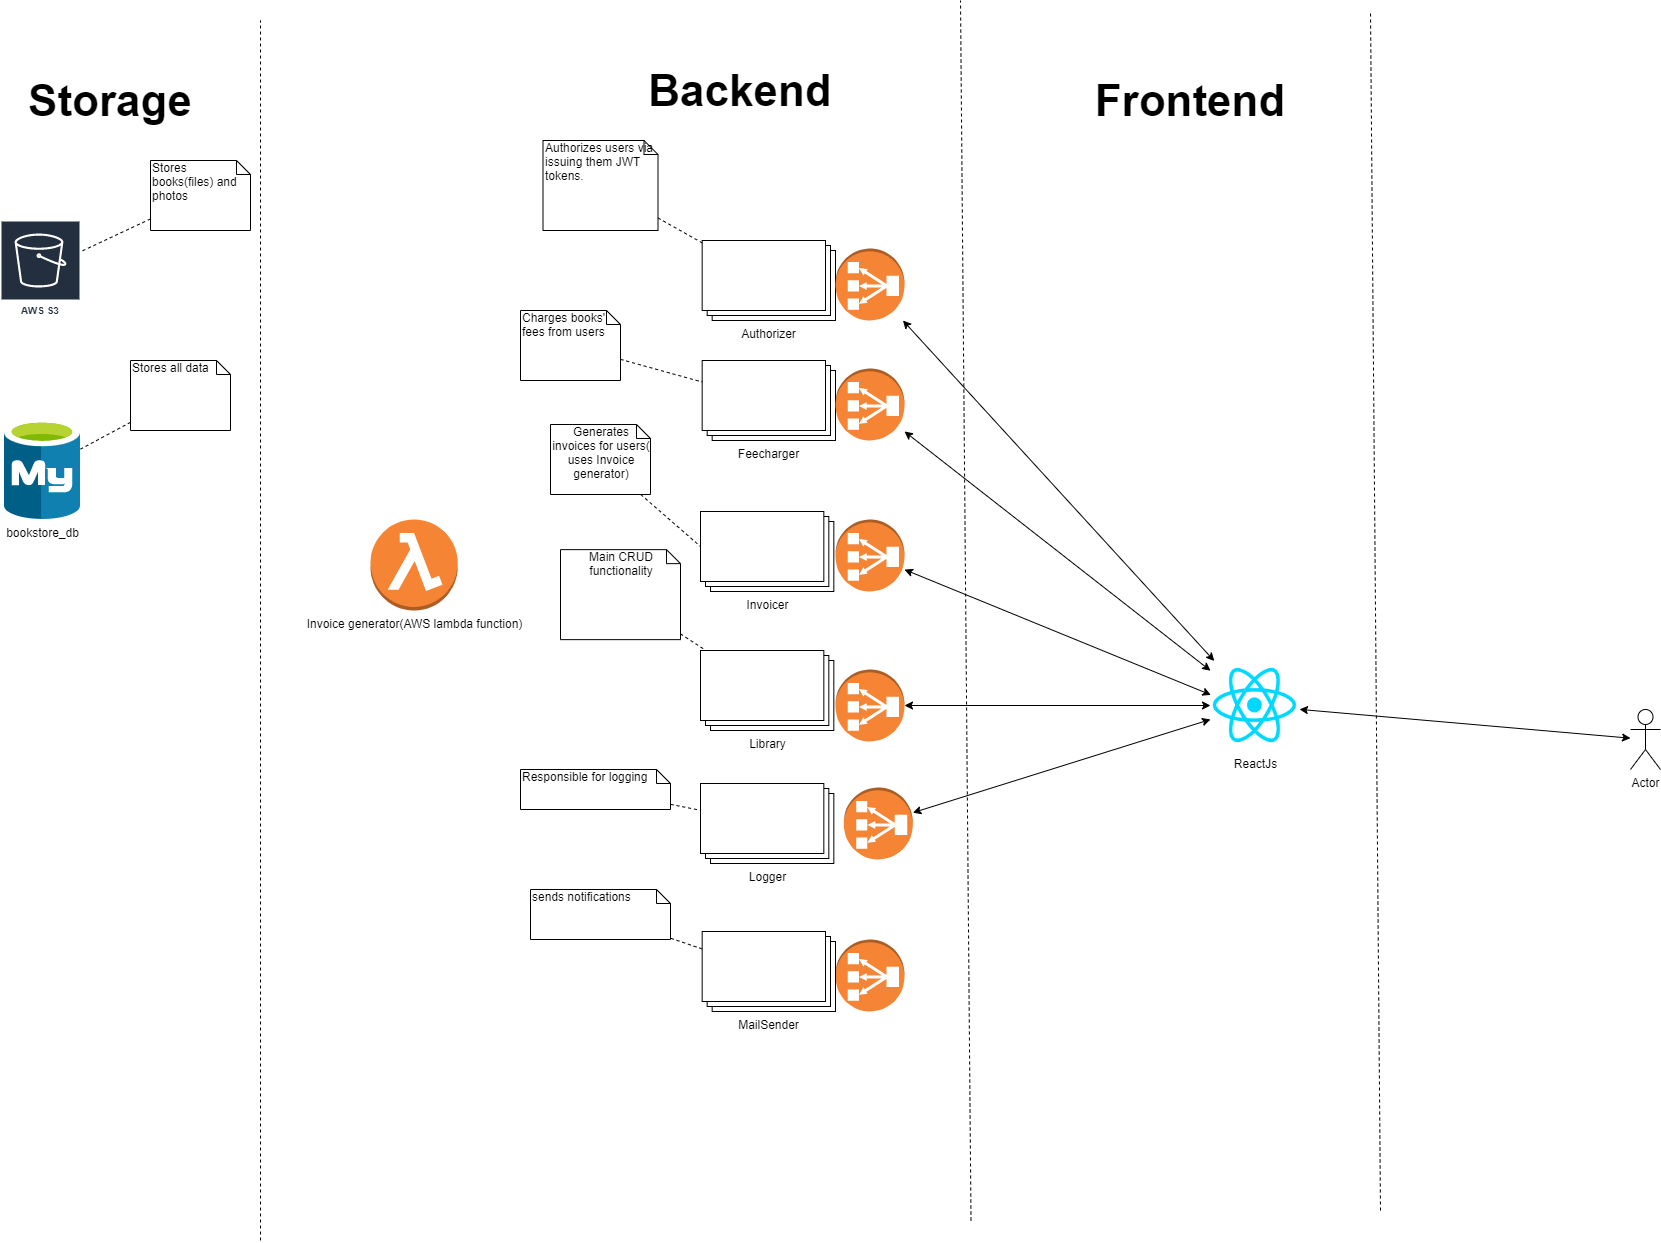

The diagram above was exported from draw.io. Its source (the exported page's mxGraphModel, read from the mxfile embedded in the PNG):
<mxGraphModel dx="1730" dy="885" grid="1" gridSize="10" guides="1" tooltips="1" connect="1" arrows="1" fold="1" page="1" pageScale="1" pageWidth="827" pageHeight="1169" math="0" shadow="0">
  <root>
    <mxCell id="0" />
    <mxCell id="1" parent="0" />
    <mxCell id="PbZIXnFF-nittIgqbW8D-2" style="edgeStyle=none;rounded=0;orthogonalLoop=1;jettySize=auto;html=1;startArrow=classic;startFill=1;endArrow=classic;endFill=1;" parent="1" source="PbZIXnFF-nittIgqbW8D-25" target="PbZIXnFF-nittIgqbW8D-56" edge="1">
      <mxGeometry relative="1" as="geometry">
        <mxPoint x="1249" y="1055.5000000000002" as="sourcePoint" />
      </mxGeometry>
    </mxCell>
    <mxCell id="PbZIXnFF-nittIgqbW8D-6" value="" style="outlineConnect=0;dashed=0;verticalLabelPosition=bottom;verticalAlign=top;align=center;html=1;shape=mxgraph.aws3.classic_load_balancer;fillColor=#F58534;gradientColor=none;rotation=-180;" parent="1" vertex="1">
      <mxGeometry x="905" y="1029" width="69" height="72" as="geometry" />
    </mxCell>
    <mxCell id="PbZIXnFF-nittIgqbW8D-7" value="" style="outlineConnect=0;dashed=0;verticalLabelPosition=bottom;verticalAlign=top;align=center;html=1;shape=mxgraph.aws3.classic_load_balancer;fillColor=#F58534;gradientColor=none;rotation=-180;" parent="1" vertex="1">
      <mxGeometry x="905" y="1299" width="69" height="72" as="geometry" />
    </mxCell>
    <mxCell id="PbZIXnFF-nittIgqbW8D-8" value="" style="outlineConnect=0;dashed=0;verticalLabelPosition=bottom;verticalAlign=top;align=center;html=1;shape=mxgraph.aws3.classic_load_balancer;fillColor=#F58534;gradientColor=none;rotation=-180;" parent="1" vertex="1">
      <mxGeometry x="905" y="879" width="69" height="72" as="geometry" />
    </mxCell>
    <mxCell id="PbZIXnFF-nittIgqbW8D-10" value="Invoicer" style="verticalLabelPosition=bottom;verticalAlign=top;html=1;shape=mxgraph.basic.layered_rect;dx=10;outlineConnect=0;" parent="1" vertex="1">
      <mxGeometry x="770" y="871" width="133.33" height="80" as="geometry" />
    </mxCell>
    <mxCell id="PbZIXnFF-nittIgqbW8D-12" value="Library" style="verticalLabelPosition=bottom;verticalAlign=top;html=1;shape=mxgraph.basic.layered_rect;dx=10;outlineConnect=0;" parent="1" vertex="1">
      <mxGeometry x="770" y="1010" width="133.33" height="80" as="geometry" />
    </mxCell>
    <mxCell id="PbZIXnFF-nittIgqbW8D-13" style="rounded=0;orthogonalLoop=1;jettySize=auto;html=1;startArrow=none;startFill=0;endArrow=none;endFill=0;dashed=1;" parent="1" source="PbZIXnFF-nittIgqbW8D-14" target="PbZIXnFF-nittIgqbW8D-19" edge="1">
      <mxGeometry relative="1" as="geometry" />
    </mxCell>
    <mxCell id="PbZIXnFF-nittIgqbW8D-14" value="MailSender" style="verticalLabelPosition=bottom;verticalAlign=top;html=1;shape=mxgraph.basic.layered_rect;dx=10;outlineConnect=0;" parent="1" vertex="1">
      <mxGeometry x="771.67" y="1291" width="133.33" height="80" as="geometry" />
    </mxCell>
    <mxCell id="PbZIXnFF-nittIgqbW8D-15" style="edgeStyle=none;rounded=0;orthogonalLoop=1;jettySize=auto;html=1;entryX=0;entryY=0;entryDx=0;entryDy=35;entryPerimeter=0;startArrow=none;startFill=0;endArrow=none;endFill=0;dashed=1;" parent="1" source="PbZIXnFF-nittIgqbW8D-16" target="PbZIXnFF-nittIgqbW8D-10" edge="1">
      <mxGeometry relative="1" as="geometry" />
    </mxCell>
    <mxCell id="PbZIXnFF-nittIgqbW8D-16" value="&lt;div style=&quot;text-align: center&quot;&gt;&lt;span&gt;Generates invoices for users( uses Invoice generator)&lt;/span&gt;&lt;/div&gt;" style="shape=note;whiteSpace=wrap;html=1;size=14;verticalAlign=top;align=left;spacingTop=-6;" parent="1" vertex="1">
      <mxGeometry x="620" y="784" width="100" height="70" as="geometry" />
    </mxCell>
    <mxCell id="PbZIXnFF-nittIgqbW8D-17" style="edgeStyle=none;rounded=0;orthogonalLoop=1;jettySize=auto;html=1;startArrow=none;startFill=0;dashed=1;endArrow=none;endFill=0;" parent="1" source="PbZIXnFF-nittIgqbW8D-18" target="PbZIXnFF-nittIgqbW8D-12" edge="1">
      <mxGeometry relative="1" as="geometry" />
    </mxCell>
    <mxCell id="PbZIXnFF-nittIgqbW8D-18" value="&lt;div style=&quot;text-align: center&quot;&gt;&lt;span&gt;Main CRUD functionality&lt;/span&gt;&lt;/div&gt;" style="shape=note;whiteSpace=wrap;html=1;size=14;verticalAlign=top;align=left;spacingTop=-6;" parent="1" vertex="1">
      <mxGeometry x="630" y="909.14" width="120" height="90" as="geometry" />
    </mxCell>
    <mxCell id="PbZIXnFF-nittIgqbW8D-19" value="&lt;div style=&quot;text-align: center&quot;&gt;&lt;span&gt;sends notifications&lt;/span&gt;&lt;/div&gt;" style="shape=note;whiteSpace=wrap;html=1;size=14;verticalAlign=top;align=left;spacingTop=-6;" parent="1" vertex="1">
      <mxGeometry x="600" y="1249" width="140" height="50" as="geometry" />
    </mxCell>
    <mxCell id="PbZIXnFF-nittIgqbW8D-21" style="edgeStyle=none;rounded=0;orthogonalLoop=1;jettySize=auto;html=1;entryX=0;entryY=0;entryDx=0;entryDy=35;entryPerimeter=0;dashed=1;startArrow=none;startFill=0;endArrow=none;endFill=0;" parent="1" edge="1">
      <mxGeometry relative="1" as="geometry">
        <mxPoint x="771.6700000000001" y="1465" as="targetPoint" />
      </mxGeometry>
    </mxCell>
    <mxCell id="PbZIXnFF-nittIgqbW8D-23" style="edgeStyle=none;rounded=0;orthogonalLoop=1;jettySize=auto;html=1;exitX=0.5;exitY=1;exitDx=0;exitDy=0;startArrow=classic;startFill=1;endArrow=classic;endFill=1;" parent="1" edge="1">
      <mxGeometry relative="1" as="geometry">
        <mxPoint x="1520" y="1169" as="sourcePoint" />
        <mxPoint x="1520" y="1169" as="targetPoint" />
      </mxGeometry>
    </mxCell>
    <mxCell id="PbZIXnFF-nittIgqbW8D-25" value="ReactJs" style="shape=image;html=1;verticalAlign=top;verticalLabelPosition=bottom;labelBackgroundColor=#ffffff;imageAspect=0;aspect=fixed;image=https://cdn4.iconfinder.com/data/icons/logos-3/600/React.js_logo-128.png" parent="1" vertex="1">
      <mxGeometry x="1280" y="1020.5" width="89" height="89" as="geometry" />
    </mxCell>
    <mxCell id="PbZIXnFF-nittIgqbW8D-26" style="edgeStyle=none;rounded=0;orthogonalLoop=1;jettySize=auto;html=1;startArrow=classic;startFill=1;endArrow=classic;endFill=1;exitX=0.005;exitY=0.381;exitDx=0;exitDy=0;exitPerimeter=0;" parent="1" source="PbZIXnFF-nittIgqbW8D-25" target="PbZIXnFF-nittIgqbW8D-8" edge="1">
      <mxGeometry relative="1" as="geometry">
        <mxPoint x="1249" y="1055.5000000000002" as="sourcePoint" />
      </mxGeometry>
    </mxCell>
    <mxCell id="PbZIXnFF-nittIgqbW8D-27" style="edgeStyle=none;rounded=0;orthogonalLoop=1;jettySize=auto;html=1;startArrow=classic;startFill=1;endArrow=classic;endFill=1;" parent="1" source="PbZIXnFF-nittIgqbW8D-25" target="PbZIXnFF-nittIgqbW8D-6" edge="1">
      <mxGeometry relative="1" as="geometry">
        <mxPoint x="1249" y="1055.5000000000002" as="sourcePoint" />
      </mxGeometry>
    </mxCell>
    <mxCell id="PbZIXnFF-nittIgqbW8D-30" style="edgeStyle=none;rounded=0;orthogonalLoop=1;jettySize=auto;html=1;startArrow=classic;startFill=1;endArrow=classic;endFill=1;" parent="1" source="PbZIXnFF-nittIgqbW8D-31" target="PbZIXnFF-nittIgqbW8D-25" edge="1">
      <mxGeometry relative="1" as="geometry">
        <mxPoint x="1590" y="1099" as="targetPoint" />
      </mxGeometry>
    </mxCell>
    <mxCell id="PbZIXnFF-nittIgqbW8D-31" value="Actor" style="shape=umlActor;verticalLabelPosition=bottom;labelBackgroundColor=#ffffff;verticalAlign=top;html=1;" parent="1" vertex="1">
      <mxGeometry x="1700" y="1069" width="30" height="60" as="geometry" />
    </mxCell>
    <mxCell id="PbZIXnFF-nittIgqbW8D-34" value="" style="endArrow=none;dashed=1;html=1;" parent="1" edge="1">
      <mxGeometry width="50" height="50" relative="1" as="geometry">
        <mxPoint x="1450" y="1570" as="sourcePoint" />
        <mxPoint x="1440" y="370" as="targetPoint" />
      </mxGeometry>
    </mxCell>
    <mxCell id="PbZIXnFF-nittIgqbW8D-35" value="&lt;font style=&quot;font-size: 44px&quot;&gt;&lt;b&gt;Frontend&lt;/b&gt;&lt;/font&gt;" style="text;html=1;strokeColor=none;fillColor=none;align=center;verticalAlign=middle;whiteSpace=wrap;rounded=0;" parent="1" vertex="1">
      <mxGeometry x="1240" y="450" width="40" height="20" as="geometry" />
    </mxCell>
    <mxCell id="PbZIXnFF-nittIgqbW8D-36" value="" style="endArrow=none;dashed=1;html=1;" parent="1" edge="1">
      <mxGeometry width="50" height="50" relative="1" as="geometry">
        <mxPoint x="1040.5" y="1580.0000000000005" as="sourcePoint" />
        <mxPoint x="1030" y="360" as="targetPoint" />
      </mxGeometry>
    </mxCell>
    <mxCell id="PbZIXnFF-nittIgqbW8D-37" style="edgeStyle=none;rounded=0;orthogonalLoop=1;jettySize=auto;html=1;exitX=0.75;exitY=0;exitDx=0;exitDy=0;dashed=1;startArrow=none;startFill=0;endArrow=none;endFill=0;" parent="1" source="PbZIXnFF-nittIgqbW8D-35" target="PbZIXnFF-nittIgqbW8D-35" edge="1">
      <mxGeometry relative="1" as="geometry" />
    </mxCell>
    <mxCell id="PbZIXnFF-nittIgqbW8D-38" value="&lt;font style=&quot;font-size: 44px&quot;&gt;&lt;b&gt;Backend&lt;/b&gt;&lt;/font&gt;" style="text;html=1;strokeColor=none;fillColor=none;align=center;verticalAlign=middle;whiteSpace=wrap;rounded=0;" parent="1" vertex="1">
      <mxGeometry x="790" y="440" width="40" height="20" as="geometry" />
    </mxCell>
    <mxCell id="PbZIXnFF-nittIgqbW8D-39" value="" style="endArrow=none;dashed=1;html=1;" parent="1" edge="1">
      <mxGeometry width="50" height="50" relative="1" as="geometry">
        <mxPoint x="330" y="1600.0000000000005" as="sourcePoint" />
        <mxPoint x="330" y="380" as="targetPoint" />
      </mxGeometry>
    </mxCell>
    <mxCell id="PbZIXnFF-nittIgqbW8D-40" value="&lt;font style=&quot;font-size: 44px&quot;&gt;&lt;b&gt;Storage&lt;/b&gt;&lt;/font&gt;" style="text;html=1;strokeColor=none;fillColor=none;align=center;verticalAlign=middle;whiteSpace=wrap;rounded=0;" parent="1" vertex="1">
      <mxGeometry x="160" y="450" width="40" height="20" as="geometry" />
    </mxCell>
    <mxCell id="PbZIXnFF-nittIgqbW8D-42" value="Feecharger" style="verticalLabelPosition=bottom;verticalAlign=top;html=1;shape=mxgraph.basic.layered_rect;dx=10;outlineConnect=0;" parent="1" vertex="1">
      <mxGeometry x="771.6700000000001" y="720" width="133.33" height="80" as="geometry" />
    </mxCell>
    <mxCell id="PbZIXnFF-nittIgqbW8D-44" value="Authorizer" style="verticalLabelPosition=bottom;verticalAlign=top;html=1;shape=mxgraph.basic.layered_rect;dx=10;outlineConnect=0;" parent="1" vertex="1">
      <mxGeometry x="771.67" y="600" width="133.33" height="80" as="geometry" />
    </mxCell>
    <mxCell id="PbZIXnFF-nittIgqbW8D-46" value="Logger" style="verticalLabelPosition=bottom;verticalAlign=top;html=1;shape=mxgraph.basic.layered_rect;dx=10;outlineConnect=0;" parent="1" vertex="1">
      <mxGeometry x="770" y="1143" width="133.33" height="80" as="geometry" />
    </mxCell>
    <mxCell id="PbZIXnFF-nittIgqbW8D-47" style="edgeStyle=none;rounded=0;orthogonalLoop=1;jettySize=auto;html=1;dashed=1;startArrow=none;startFill=0;endArrow=none;endFill=0;" parent="1" source="PbZIXnFF-nittIgqbW8D-48" target="PbZIXnFF-nittIgqbW8D-46" edge="1">
      <mxGeometry relative="1" as="geometry" />
    </mxCell>
    <mxCell id="PbZIXnFF-nittIgqbW8D-48" value="&lt;div style=&quot;text-align: center&quot;&gt;Responsible for logging&lt;/div&gt;" style="shape=note;whiteSpace=wrap;html=1;size=14;verticalAlign=top;align=left;spacingTop=-6;" parent="1" vertex="1">
      <mxGeometry x="590" y="1129" width="150" height="40" as="geometry" />
    </mxCell>
    <mxCell id="PbZIXnFF-nittIgqbW8D-49" style="edgeStyle=none;rounded=0;orthogonalLoop=1;jettySize=auto;html=1;dashed=1;startArrow=none;startFill=0;endArrow=none;endFill=0;" parent="1" source="PbZIXnFF-nittIgqbW8D-50" target="PbZIXnFF-nittIgqbW8D-42" edge="1">
      <mxGeometry relative="1" as="geometry" />
    </mxCell>
    <mxCell id="PbZIXnFF-nittIgqbW8D-50" value="&lt;span style=&quot;text-align: center&quot;&gt;Charges books' fees from users&lt;/span&gt;" style="shape=note;whiteSpace=wrap;html=1;size=14;verticalAlign=top;align=left;spacingTop=-6;" parent="1" vertex="1">
      <mxGeometry x="590" y="670" width="100" height="70" as="geometry" />
    </mxCell>
    <mxCell id="PbZIXnFF-nittIgqbW8D-51" style="edgeStyle=none;rounded=0;orthogonalLoop=1;jettySize=auto;html=1;dashed=1;startArrow=none;startFill=0;endArrow=none;endFill=0;" parent="1" source="PbZIXnFF-nittIgqbW8D-52" target="PbZIXnFF-nittIgqbW8D-44" edge="1">
      <mxGeometry relative="1" as="geometry" />
    </mxCell>
    <mxCell id="PbZIXnFF-nittIgqbW8D-52" value="Authorizes users via issuing them JWT tokens." style="shape=note;whiteSpace=wrap;html=1;size=14;verticalAlign=top;align=left;spacingTop=-6;" parent="1" vertex="1">
      <mxGeometry x="612.5" y="500" width="115" height="90" as="geometry" />
    </mxCell>
    <mxCell id="PbZIXnFF-nittIgqbW8D-56" value="" style="outlineConnect=0;dashed=0;verticalLabelPosition=bottom;verticalAlign=top;align=center;html=1;shape=mxgraph.aws3.classic_load_balancer;fillColor=#F58534;gradientColor=none;rotation=-180;" parent="1" vertex="1">
      <mxGeometry x="905" y="728" width="69" height="72" as="geometry" />
    </mxCell>
    <mxCell id="PbZIXnFF-nittIgqbW8D-57" style="edgeStyle=none;rounded=0;orthogonalLoop=1;jettySize=auto;html=1;startArrow=classic;startFill=1;endArrow=classic;endFill=1;" parent="1" source="PbZIXnFF-nittIgqbW8D-58" target="PbZIXnFF-nittIgqbW8D-25" edge="1">
      <mxGeometry relative="1" as="geometry">
        <mxPoint x="1249" y="1055.5000000000002" as="targetPoint" />
      </mxGeometry>
    </mxCell>
    <mxCell id="PbZIXnFF-nittIgqbW8D-58" value="" style="outlineConnect=0;dashed=0;verticalLabelPosition=bottom;verticalAlign=top;align=center;html=1;shape=mxgraph.aws3.classic_load_balancer;fillColor=#F58534;gradientColor=none;rotation=-180;" parent="1" vertex="1">
      <mxGeometry x="905" y="608" width="69" height="72" as="geometry" />
    </mxCell>
    <mxCell id="PbZIXnFF-nittIgqbW8D-59" style="edgeStyle=none;rounded=0;orthogonalLoop=1;jettySize=auto;html=1;startArrow=classic;startFill=1;endArrow=classic;endFill=1;" parent="1" source="PbZIXnFF-nittIgqbW8D-60" target="PbZIXnFF-nittIgqbW8D-25" edge="1">
      <mxGeometry relative="1" as="geometry">
        <mxPoint x="1249" y="1055.5000000000002" as="targetPoint" />
      </mxGeometry>
    </mxCell>
    <mxCell id="PbZIXnFF-nittIgqbW8D-60" value="" style="outlineConnect=0;dashed=0;verticalLabelPosition=bottom;verticalAlign=top;align=center;html=1;shape=mxgraph.aws3.classic_load_balancer;fillColor=#F58534;gradientColor=none;rotation=-180;" parent="1" vertex="1">
      <mxGeometry x="913.3299999999999" y="1147" width="69" height="72" as="geometry" />
    </mxCell>
    <mxCell id="PbZIXnFF-nittIgqbW8D-79" value="Invoice generator(AWS lambda function)" style="outlineConnect=0;dashed=0;verticalLabelPosition=bottom;verticalAlign=top;align=center;html=1;shape=mxgraph.aws3.lambda_function;fillColor=#F58534;gradientColor=none;" parent="1" vertex="1">
      <mxGeometry x="440" y="879" width="87.21" height="91" as="geometry" />
    </mxCell>
    <mxCell id="PbZIXnFF-nittIgqbW8D-93" value="AWS S3" style="outlineConnect=0;fontColor=#232F3E;gradientColor=none;strokeColor=#ffffff;fillColor=#232F3E;dashed=0;verticalLabelPosition=middle;verticalAlign=bottom;align=center;html=1;whiteSpace=wrap;fontSize=10;fontStyle=1;spacing=3;shape=mxgraph.aws4.productIcon;prIcon=mxgraph.aws4.s3;" parent="1" vertex="1">
      <mxGeometry x="70" y="580" width="80" height="100" as="geometry" />
    </mxCell>
    <mxCell id="PbZIXnFF-nittIgqbW8D-95" style="edgeStyle=none;rounded=0;orthogonalLoop=1;jettySize=auto;html=1;dashed=1;endArrow=none;endFill=0;" parent="1" source="PbZIXnFF-nittIgqbW8D-94" target="PbZIXnFF-nittIgqbW8D-93" edge="1">
      <mxGeometry relative="1" as="geometry" />
    </mxCell>
    <mxCell id="PbZIXnFF-nittIgqbW8D-94" value="&lt;span style=&quot;text-align: center&quot;&gt;Stores books(files) and photos&lt;/span&gt;" style="shape=note;whiteSpace=wrap;html=1;size=14;verticalAlign=top;align=left;spacingTop=-6;" parent="1" vertex="1">
      <mxGeometry x="220" y="520" width="100" height="70" as="geometry" />
    </mxCell>
    <mxCell id="PbZIXnFF-nittIgqbW8D-98" value="bookstore_db" style="aspect=fixed;html=1;points=[];align=center;image;fontSize=12;image=img/lib/mscae/Azure_Database_for_MySQL_servers.svg;" parent="1" vertex="1">
      <mxGeometry x="74" y="779" width="76" height="100" as="geometry" />
    </mxCell>
    <mxCell id="PbZIXnFF-nittIgqbW8D-100" style="edgeStyle=none;rounded=0;orthogonalLoop=1;jettySize=auto;html=1;dashed=1;endArrow=none;endFill=0;" parent="1" source="PbZIXnFF-nittIgqbW8D-99" target="PbZIXnFF-nittIgqbW8D-98" edge="1">
      <mxGeometry relative="1" as="geometry" />
    </mxCell>
    <mxCell id="PbZIXnFF-nittIgqbW8D-99" value="Stores all data" style="shape=note;whiteSpace=wrap;html=1;size=14;verticalAlign=top;align=left;spacingTop=-6;" parent="1" vertex="1">
      <mxGeometry x="200" y="720" width="100" height="70" as="geometry" />
    </mxCell>
  </root>
</mxGraphModel>